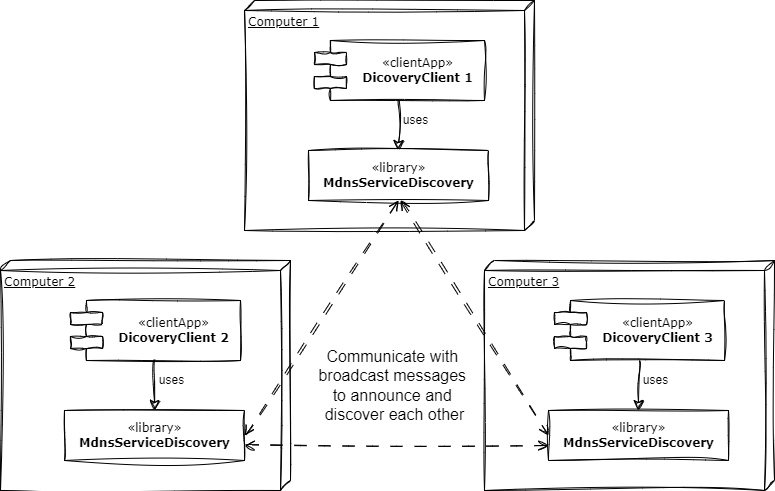

The diagram above was exported from draw.io. Its source (the exported page's mxGraphModel, read from the mxfile embedded in the PNG):
<mxGraphModel dx="888" dy="1655" grid="0" gridSize="10" guides="1" tooltips="1" connect="1" arrows="1" fold="1" page="0" pageScale="1" pageWidth="1169" pageHeight="827" background="none" math="0" shadow="0">
  <root>
    <mxCell id="0" />
    <mxCell id="1" parent="0" />
    <mxCell id="39150e848f15840c-1" value="Computer 2" style="verticalAlign=top;align=left;spacingTop=8;spacingLeft=2;spacingRight=12;shape=cube;size=10;direction=south;fontStyle=4;html=1;rounded=0;shadow=0;comic=0;labelBackgroundColor=none;strokeWidth=1;fontFamily=Verdana;fontSize=12;sketch=1;curveFitting=1;jiggle=2;" parent="1" vertex="1">
      <mxGeometry x="200" y="-410" width="290" height="230" as="geometry" />
    </mxCell>
    <mxCell id="oP4nxTHW2TuA3gLpusCI-3" style="edgeStyle=none;curved=1;rounded=0;orthogonalLoop=1;jettySize=auto;html=1;entryX=0.5;entryY=0;entryDx=0;entryDy=0;fontSize=12;startSize=8;endSize=8;sketch=1;curveFitting=1;jiggle=2;" parent="1" source="39150e848f15840c-5" target="oP4nxTHW2TuA3gLpusCI-1" edge="1">
      <mxGeometry relative="1" as="geometry" />
    </mxCell>
    <mxCell id="oP4nxTHW2TuA3gLpusCI-4" value="uses" style="edgeLabel;html=1;align=center;verticalAlign=middle;resizable=0;points=[];fontSize=12;sketch=1;curveFitting=1;jiggle=2;" parent="oP4nxTHW2TuA3gLpusCI-3" vertex="1" connectable="0">
      <mxGeometry x="0.4332" relative="1" as="geometry">
        <mxPoint x="16" y="-16" as="offset" />
      </mxGeometry>
    </mxCell>
    <mxCell id="39150e848f15840c-5" value="&lt;div&gt;&lt;span style=&quot;&quot;&gt;«clientApp»&lt;/span&gt;&lt;br&gt;&lt;/div&gt;&lt;b&gt;DicoveryClient 2&lt;/b&gt;" style="shape=component;align=center;spacingLeft=36;rounded=0;shadow=0;comic=0;labelBackgroundColor=none;strokeWidth=1;fontFamily=Verdana;fontSize=12;html=1;sketch=1;curveFitting=1;jiggle=2;" parent="1" vertex="1">
      <mxGeometry x="270" y="-370" width="170" height="60" as="geometry" />
    </mxCell>
    <mxCell id="oP4nxTHW2TuA3gLpusCI-1" value="«library»&lt;br&gt;&lt;b&gt;MdnsServiceDiscovery&lt;/b&gt;" style="html=1;rounded=0;shadow=0;comic=0;labelBackgroundColor=none;strokeWidth=1;fontFamily=Verdana;fontSize=12;align=center;sketch=1;curveFitting=1;jiggle=2;" parent="1" vertex="1">
      <mxGeometry x="264" y="-260" width="180" height="50" as="geometry" />
    </mxCell>
    <mxCell id="oP4nxTHW2TuA3gLpusCI-5" value="Computer 1" style="verticalAlign=top;align=left;spacingTop=8;spacingLeft=2;spacingRight=12;shape=cube;size=10;direction=south;fontStyle=4;html=1;rounded=0;shadow=0;comic=0;labelBackgroundColor=none;strokeWidth=1;fontFamily=Verdana;fontSize=12;sketch=1;curveFitting=1;jiggle=2;" parent="1" vertex="1">
      <mxGeometry x="444" y="-670" width="290" height="230" as="geometry" />
    </mxCell>
    <mxCell id="oP4nxTHW2TuA3gLpusCI-6" style="edgeStyle=none;curved=1;rounded=0;orthogonalLoop=1;jettySize=auto;html=1;entryX=0.5;entryY=0;entryDx=0;entryDy=0;fontSize=12;startSize=8;endSize=8;sketch=1;curveFitting=1;jiggle=2;" parent="1" source="oP4nxTHW2TuA3gLpusCI-8" target="oP4nxTHW2TuA3gLpusCI-9" edge="1">
      <mxGeometry relative="1" as="geometry" />
    </mxCell>
    <mxCell id="oP4nxTHW2TuA3gLpusCI-7" value="uses" style="edgeLabel;html=1;align=center;verticalAlign=middle;resizable=0;points=[];fontSize=12;sketch=1;curveFitting=1;jiggle=2;" parent="oP4nxTHW2TuA3gLpusCI-6" vertex="1" connectable="0">
      <mxGeometry x="0.4332" relative="1" as="geometry">
        <mxPoint x="16" y="-16" as="offset" />
      </mxGeometry>
    </mxCell>
    <mxCell id="oP4nxTHW2TuA3gLpusCI-8" value="&lt;div&gt;&lt;span style=&quot;&quot;&gt;«clientApp»&lt;/span&gt;&lt;br&gt;&lt;/div&gt;&lt;b&gt;DicoveryClient 1&lt;/b&gt;" style="shape=component;align=center;spacingLeft=36;rounded=0;shadow=0;comic=0;labelBackgroundColor=none;strokeWidth=1;fontFamily=Verdana;fontSize=12;html=1;sketch=1;curveFitting=1;jiggle=2;" parent="1" vertex="1">
      <mxGeometry x="514" y="-630" width="170" height="60" as="geometry" />
    </mxCell>
    <mxCell id="oP4nxTHW2TuA3gLpusCI-9" value="«library»&lt;br&gt;&lt;b&gt;MdnsServiceDiscovery&lt;/b&gt;" style="html=1;rounded=0;shadow=0;comic=0;labelBackgroundColor=none;strokeWidth=1;fontFamily=Verdana;fontSize=12;align=center;sketch=1;curveFitting=1;jiggle=2;" parent="1" vertex="1">
      <mxGeometry x="508" y="-520" width="180" height="50" as="geometry" />
    </mxCell>
    <mxCell id="oP4nxTHW2TuA3gLpusCI-10" value="Computer 3" style="verticalAlign=top;align=left;spacingTop=8;spacingLeft=2;spacingRight=12;shape=cube;size=10;direction=south;fontStyle=4;html=1;rounded=0;shadow=0;comic=0;labelBackgroundColor=none;strokeWidth=1;fontFamily=Verdana;fontSize=12;sketch=1;curveFitting=1;jiggle=2;" parent="1" vertex="1">
      <mxGeometry x="684" y="-410" width="290" height="230" as="geometry" />
    </mxCell>
    <mxCell id="oP4nxTHW2TuA3gLpusCI-11" style="edgeStyle=none;curved=1;rounded=0;orthogonalLoop=1;jettySize=auto;html=1;entryX=0.5;entryY=0;entryDx=0;entryDy=0;fontSize=12;startSize=8;endSize=8;sketch=1;curveFitting=1;jiggle=2;" parent="1" source="oP4nxTHW2TuA3gLpusCI-13" target="oP4nxTHW2TuA3gLpusCI-14" edge="1">
      <mxGeometry relative="1" as="geometry" />
    </mxCell>
    <mxCell id="oP4nxTHW2TuA3gLpusCI-12" value="uses" style="edgeLabel;html=1;align=center;verticalAlign=middle;resizable=0;points=[];fontSize=12;sketch=1;curveFitting=1;jiggle=2;" parent="oP4nxTHW2TuA3gLpusCI-11" vertex="1" connectable="0">
      <mxGeometry x="0.4332" relative="1" as="geometry">
        <mxPoint x="16" y="-16" as="offset" />
      </mxGeometry>
    </mxCell>
    <mxCell id="oP4nxTHW2TuA3gLpusCI-13" value="&lt;div&gt;&lt;span style=&quot;&quot;&gt;«clientApp»&lt;/span&gt;&lt;br&gt;&lt;/div&gt;&lt;b&gt;DicoveryClient 3&lt;/b&gt;" style="shape=component;align=center;spacingLeft=36;rounded=0;shadow=0;comic=0;labelBackgroundColor=none;strokeWidth=1;fontFamily=Verdana;fontSize=12;html=1;sketch=1;curveFitting=1;jiggle=2;" parent="1" vertex="1">
      <mxGeometry x="754" y="-370" width="170" height="60" as="geometry" />
    </mxCell>
    <mxCell id="oP4nxTHW2TuA3gLpusCI-14" value="«library»&lt;br&gt;&lt;b&gt;MdnsServiceDiscovery&lt;/b&gt;" style="html=1;rounded=0;shadow=0;comic=0;labelBackgroundColor=none;strokeWidth=1;fontFamily=Verdana;fontSize=12;align=center;sketch=1;curveFitting=1;jiggle=2;" parent="1" vertex="1">
      <mxGeometry x="748" y="-260" width="180" height="50" as="geometry" />
    </mxCell>
    <mxCell id="oP4nxTHW2TuA3gLpusCI-15" style="edgeStyle=none;curved=1;rounded=0;orthogonalLoop=1;jettySize=auto;html=1;entryX=0.5;entryY=1;entryDx=0;entryDy=0;fontSize=12;startSize=8;endSize=8;endArrow=open;endFill=0;startArrow=open;startFill=0;exitX=1;exitY=0.5;exitDx=0;exitDy=0;dashed=1;dashPattern=12 12;sketch=1;curveFitting=1;jiggle=2;" parent="1" source="oP4nxTHW2TuA3gLpusCI-1" target="oP4nxTHW2TuA3gLpusCI-9" edge="1">
      <mxGeometry relative="1" as="geometry" />
    </mxCell>
    <mxCell id="oP4nxTHW2TuA3gLpusCI-16" style="edgeStyle=none;curved=1;rounded=0;orthogonalLoop=1;jettySize=auto;html=1;entryX=0;entryY=0.5;entryDx=0;entryDy=0;fontSize=12;startSize=8;endSize=8;endArrow=open;endFill=0;startArrow=open;startFill=0;dashed=1;dashPattern=12 12;sketch=1;curveFitting=1;jiggle=2;" parent="1" target="oP4nxTHW2TuA3gLpusCI-14" edge="1">
      <mxGeometry relative="1" as="geometry">
        <mxPoint x="600" y="-470" as="sourcePoint" />
        <mxPoint x="608" y="-460" as="targetPoint" />
      </mxGeometry>
    </mxCell>
    <mxCell id="oP4nxTHW2TuA3gLpusCI-17" style="edgeStyle=none;curved=1;rounded=0;orthogonalLoop=1;jettySize=auto;html=1;fontSize=12;startSize=8;endSize=8;endArrow=open;endFill=0;startArrow=open;startFill=0;dashed=1;dashPattern=12 12;entryX=0;entryY=0.5;entryDx=0;entryDy=0;exitX=1;exitY=0.5;exitDx=0;exitDy=0;sketch=1;curveFitting=1;jiggle=2;" parent="1" edge="1">
      <mxGeometry relative="1" as="geometry">
        <mxPoint x="444" y="-225" as="sourcePoint" />
        <mxPoint x="748" y="-225" as="targetPoint" />
      </mxGeometry>
    </mxCell>
    <mxCell id="oP4nxTHW2TuA3gLpusCI-18" value="Communicate with&amp;nbsp;&lt;div&gt;broadcast messages&amp;nbsp;&lt;/div&gt;&lt;div&gt;to announce and&amp;nbsp;&lt;/div&gt;&lt;div&gt;discover each other&lt;/div&gt;" style="text;html=1;align=center;verticalAlign=middle;resizable=0;points=[];autosize=1;strokeColor=none;fillColor=none;fontSize=16;sketch=1;curveFitting=1;jiggle=2;" parent="1" vertex="1">
      <mxGeometry x="504" y="-330" width="180" height="90" as="geometry" />
    </mxCell>
  </root>
</mxGraphModel>